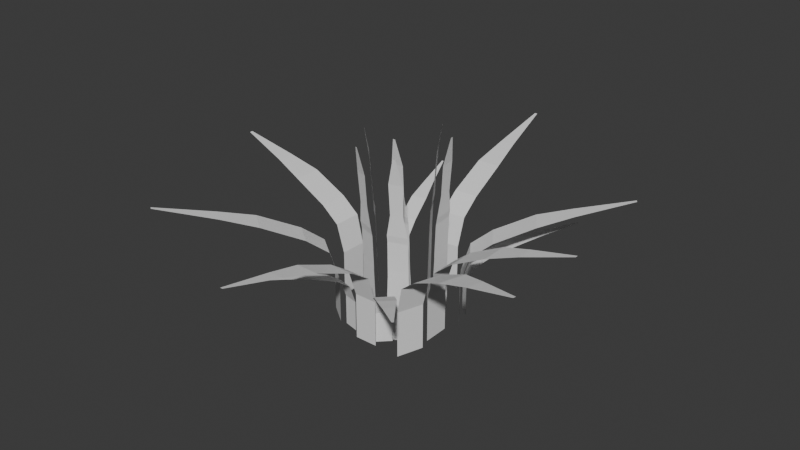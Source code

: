 # Source: Gras_2.blend  (saved by Blender 5.2.45; exported with 4.5.12 LTS)
import bpy
from mathutils import Matrix  # noqa: F401  (used for matrix-valued properties, if any)

bpy.ops.wm.read_factory_settings(use_empty=True)
scene = bpy.context.scene
scene.name = 'Scene'

# ---- collections
col_collection = bpy.data.collections.new('Collection'); scene.collection.children.link(col_collection)

# ---- world
world_world = bpy.data.worlds.new('World'); scene.world = world_world
world_world.use_nodes = True; world_world.node_tree.nodes.clear()
_N = world_world.node_tree.nodes; _L = world_world.node_tree.links
n0 = _N.new('ShaderNodeOutputWorld'); n0.name = 'World Output'; n0.location = (200, 100)
n1 = _N.new('ShaderNodeBackground'); n1.name = 'Background'; n1.location = (-200, 100)
n1.inputs[0].default_value = (0.05088, 0.05088, 0.05088, 1.0)
_L.new(n1.outputs[0], n0.inputs[0])
n0.is_active_output = True
world_world.color = (0.05088, 0.05088, 0.05088)
world_world.sun_shadow_jitter_overblur = 0.0

# ---- meshes
me_x = bpy.data.meshes.new('平面')
me_x.from_pydata([(-0.5077, -0.7713, 5.465e-17), (0.5077, -0.7713, 5.465e-17), (-0.05817, 0.5662, -0.04888), (0.05817, 0.5662, -0.04888), (-0.3264, 0.4244, -0.03171), (0.3264, 0.4244, -0.03171), (-0.5077, -0.2996, 5.465e-17), (0.5077, -0.2996, 5.465e-17), (0.5398, 0.1423, -0.009031), (-0.5398, 0.1423, -0.009031), (0.5149, 0.3231, -0.02121), (-0.5149, 0.3231, -0.02121), (-0.5398, -0.009621, -0.002661), (0.5398, -0.009621, -0.002661), (-0.5077, -0.5354, 5.465e-17), (0.5077, -0.5354, 5.465e-17), (0.5077, -0.4175, 5.465e-17), (-0.5077, -0.4175, 5.465e-17), (-0.5077, -0.6534, 5.465e-17), (0.5077, -0.6534, 5.465e-17)], [], [(4, 5, 3, 2), (11, 10, 5, 4), (17, 16, 7, 6), (12, 13, 8, 9), (9, 8, 10, 11), (6, 7, 13, 12), (18, 19, 15, 14), (14, 15, 16, 17), (0, 1, 19, 18)])
_uv = me_x.uv_layers.new(name='UVマップ')
_uv.uv.foreach_set('vector', [0.0, 0.9291, 1.0, 0.9291, 1.0, 1.0, 0.0, 1.0, 0.0, 0.813, 1.0, 0.813, 1.0, 0.9291, 0.0, 0.9291, 0.0, 0.3484, 1.0, 0.3484, 1.0, 0.4646, 0.0, 0.4646, 0.0, 0.5807, 1.0, 0.5807, 1.0, 0.6968, 0.0, 0.6968, 0.0, 0.6968, 1.0, 0.6968, 1.0, 0.813, 0.0, 0.813, 0.0, 0.4646, 1.0, 0.4646, 1.0, 0.5807, 0.0, 0.5807, 0.0, 0.1161, 1.0, 0.1161, 1.0, 0.2323, 0.0, 0.2323, 0.0, 0.2323, 1.0, 0.2323, 1.0, 0.3484, 0.0, 0.3484, 0.0, 0.0, 1.0, 0.0, 1.0, 0.1161, 0.0, 0.1161])
me_x.update()
me_001 = bpy.data.meshes.new('平面.001')
me_001.from_pydata([(-0.2067, -0.7014, 2.209e-09), (0.2067, -0.7014, 2.209e-09), (-0.02148, 0.5662, -0.003482), (0.02148, 0.5662, -0.003482), (-0.1157, 0.3917, -0.002178), (0.1157, 0.3917, -0.002178), (-0.1724, -0.2052, -0.0003313), (0.1724, -0.2052, -0.0003313), (0.1685, 0.04227, -0.001068), (-0.1685, 0.04227, -0.001068), (0.1048, 0.1847, -0.001494), (-0.1048, 0.1847, -0.001494), (-0.1685, -0.00513, -0.0006624), (0.1685, -0.00513, -0.0006624), (-0.2067, -0.6054, 2.209e-09), (0.2067, -0.6054, 2.209e-09), (0.1724, -0.2453, -0.0003313), (-0.1724, -0.2453, -0.0003313), (-0.2067, -0.6534, 2.209e-09), (0.2067, -0.6534, 2.209e-09)], [], [(4, 5, 3, 2), (11, 10, 5, 4), (17, 16, 7, 6), (12, 13, 8, 9), (9, 8, 10, 11), (6, 7, 13, 12), (18, 19, 15, 14), (14, 15, 16, 17), (0, 1, 19, 18)])
_uv = me_001.uv_layers.new(name='UVマップ')
_uv.uv.foreach_set('vector', [0.0, 0.9291, 1.0, 0.9291, 1.0, 1.0, 0.0, 1.0, 0.0, 0.813, 1.0, 0.813, 1.0, 0.9291, 0.0, 0.9291, 0.0, 0.3484, 1.0, 0.3484, 1.0, 0.4646, 0.0, 0.4646, 0.0, 0.5807, 1.0, 0.5807, 1.0, 0.6968, 0.0, 0.6968, 0.0, 0.6968, 1.0, 0.6968, 1.0, 0.813, 0.0, 0.813, 0.0, 0.4646, 1.0, 0.4646, 1.0, 0.5807, 0.0, 0.5807, 0.0, 0.1161, 1.0, 0.1161, 1.0, 0.2323, 0.0, 0.2323, 0.0, 0.2323, 1.0, 0.2323, 1.0, 0.3484, 0.0, 0.3484, 0.0, 0.0, 1.0, 0.0, 1.0, 0.1161, 0.0, 0.1161])
me_001.update()
me_002 = bpy.data.meshes.new('平面.002')
me_002.from_pydata([(-0.5077, -0.7713, 5.465e-17), (0.5077, -0.7713, 5.465e-17), (-0.05817, 0.5662, -0.04888), (0.05817, 0.5662, -0.04888), (-0.3264, 0.4244, -0.03171), (0.3264, 0.4244, -0.03171), (-0.5077, -0.2996, 5.465e-17), (0.5077, -0.2996, 5.465e-17), (0.5398, 0.1423, -0.009031), (-0.5398, 0.1423, -0.009031), (0.5149, 0.3231, -0.02121), (-0.5149, 0.3231, -0.02121), (-0.5398, -0.009621, -0.002661), (0.5398, -0.009621, -0.002661), (-0.5077, -0.5354, 5.465e-17), (0.5077, -0.5354, 5.465e-17), (0.5077, -0.4175, 5.465e-17), (-0.5077, -0.4175, 5.465e-17), (-0.5077, -0.6534, 5.465e-17), (0.5077, -0.6534, 5.465e-17)], [], [(4, 5, 3, 2), (11, 10, 5, 4), (17, 16, 7, 6), (12, 13, 8, 9), (9, 8, 10, 11), (6, 7, 13, 12), (18, 19, 15, 14), (14, 15, 16, 17), (0, 1, 19, 18)])
_uv = me_002.uv_layers.new(name='UVマップ')
_uv.uv.foreach_set('vector', [0.0, 0.9291, 1.0, 0.9291, 1.0, 1.0, 0.0, 1.0, 0.0, 0.813, 1.0, 0.813, 1.0, 0.9291, 0.0, 0.9291, 0.0, 0.3484, 1.0, 0.3484, 1.0, 0.4646, 0.0, 0.4646, 0.0, 0.5807, 1.0, 0.5807, 1.0, 0.6968, 0.0, 0.6968, 0.0, 0.6968, 1.0, 0.6968, 1.0, 0.813, 0.0, 0.813, 0.0, 0.4646, 1.0, 0.4646, 1.0, 0.5807, 0.0, 0.5807, 0.0, 0.1161, 1.0, 0.1161, 1.0, 0.2323, 0.0, 0.2323, 0.0, 0.2323, 1.0, 0.2323, 1.0, 0.3484, 0.0, 0.3484, 0.0, 0.0, 1.0, 0.0, 1.0, 0.1161, 0.0, 0.1161])
me_002.update()
me_003 = bpy.data.meshes.new('平面.003')
me_003.from_pydata([(-0.5077, -0.7713, 5.465e-17), (0.5077, -0.7713, 5.465e-17), (-0.05817, 0.5662, -0.04888), (0.05817, 0.5662, -0.04888), (-0.3264, 0.4244, -0.03171), (0.3264, 0.4244, -0.03171), (-0.5077, -0.2996, 5.465e-17), (0.5077, -0.2996, 5.465e-17), (0.5398, 0.1423, -0.009031), (-0.5398, 0.1423, -0.009031), (0.5149, 0.3231, -0.02121), (-0.5149, 0.3231, -0.02121), (-0.5398, -0.009621, -0.002661), (0.5398, -0.009621, -0.002661), (-0.5077, -0.5354, 5.465e-17), (0.5077, -0.5354, 5.465e-17), (0.5077, -0.4175, 5.465e-17), (-0.5077, -0.4175, 5.465e-17), (-0.5077, -0.6534, 5.465e-17), (0.5077, -0.6534, 5.465e-17)], [], [(4, 5, 3, 2), (11, 10, 5, 4), (17, 16, 7, 6), (12, 13, 8, 9), (9, 8, 10, 11), (6, 7, 13, 12), (18, 19, 15, 14), (14, 15, 16, 17), (0, 1, 19, 18)])
_uv = me_003.uv_layers.new(name='UVマップ')
_uv.uv.foreach_set('vector', [0.0, 0.9291, 1.0, 0.9291, 1.0, 1.0, 0.0, 1.0, 0.0, 0.813, 1.0, 0.813, 1.0, 0.9291, 0.0, 0.9291, 0.0, 0.3484, 1.0, 0.3484, 1.0, 0.4646, 0.0, 0.4646, 0.0, 0.5807, 1.0, 0.5807, 1.0, 0.6968, 0.0, 0.6968, 0.0, 0.6968, 1.0, 0.6968, 1.0, 0.813, 0.0, 0.813, 0.0, 0.4646, 1.0, 0.4646, 1.0, 0.5807, 0.0, 0.5807, 0.0, 0.1161, 1.0, 0.1161, 1.0, 0.2323, 0.0, 0.2323, 0.0, 0.2323, 1.0, 0.2323, 1.0, 0.3484, 0.0, 0.3484, 0.0, 0.0, 1.0, 0.0, 1.0, 0.1161, 0.0, 0.1161])
me_003.update()
me_004 = bpy.data.meshes.new('平面.004')
me_004.from_pydata([(-0.5077, -0.7713, 5.465e-17), (0.5077, -0.7713, 5.465e-17), (-0.05817, 0.5662, -0.04888), (0.05817, 0.5662, -0.04888), (-0.3264, 0.4244, -0.03171), (0.3264, 0.4244, -0.03171), (-0.5077, -0.2996, 5.465e-17), (0.5077, -0.2996, 5.465e-17), (0.5398, 0.1423, -0.009031), (-0.5398, 0.1423, -0.009031), (0.5149, 0.3231, -0.02121), (-0.5149, 0.3231, -0.02121), (-0.5398, -0.009621, -0.002661), (0.5398, -0.009621, -0.002661), (-0.5077, -0.5354, 5.465e-17), (0.5077, -0.5354, 5.465e-17), (0.5077, -0.4175, 5.465e-17), (-0.5077, -0.4175, 5.465e-17), (-0.5077, -0.6534, 5.465e-17), (0.5077, -0.6534, 5.465e-17)], [], [(4, 5, 3, 2), (11, 10, 5, 4), (17, 16, 7, 6), (12, 13, 8, 9), (9, 8, 10, 11), (6, 7, 13, 12), (18, 19, 15, 14), (14, 15, 16, 17), (0, 1, 19, 18)])
_uv = me_004.uv_layers.new(name='UVマップ')
_uv.uv.foreach_set('vector', [0.0, 0.9291, 1.0, 0.9291, 1.0, 1.0, 0.0, 1.0, 0.0, 0.813, 1.0, 0.813, 1.0, 0.9291, 0.0, 0.9291, 0.0, 0.3484, 1.0, 0.3484, 1.0, 0.4646, 0.0, 0.4646, 0.0, 0.5807, 1.0, 0.5807, 1.0, 0.6968, 0.0, 0.6968, 0.0, 0.6968, 1.0, 0.6968, 1.0, 0.813, 0.0, 0.813, 0.0, 0.4646, 1.0, 0.4646, 1.0, 0.5807, 0.0, 0.5807, 0.0, 0.1161, 1.0, 0.1161, 1.0, 0.2323, 0.0, 0.2323, 0.0, 0.2323, 1.0, 0.2323, 1.0, 0.3484, 0.0, 0.3484, 0.0, 0.0, 1.0, 0.0, 1.0, 0.1161, 0.0, 0.1161])
me_004.update()
me_005 = bpy.data.meshes.new('平面.005')
me_005.from_pydata([(-0.5077, -0.7713, 5.465e-17), (0.5077, -0.7713, 5.465e-17), (-0.05817, 0.5662, -0.04888), (0.05817, 0.5662, -0.04888), (-0.3264, 0.4244, -0.03171), (0.3264, 0.4244, -0.03171), (-0.5077, -0.2996, 5.465e-17), (0.5077, -0.2996, 5.465e-17), (0.5398, 0.1423, -0.009031), (-0.5398, 0.1423, -0.009031), (0.5149, 0.3231, -0.02121), (-0.5149, 0.3231, -0.02121), (-0.5398, -0.009621, -0.002661), (0.5398, -0.009621, -0.002661), (-0.5077, -0.5354, 5.465e-17), (0.5077, -0.5354, 5.465e-17), (0.5077, -0.4175, 5.465e-17), (-0.5077, -0.4175, 5.465e-17), (-0.5077, -0.6534, 5.465e-17), (0.5077, -0.6534, 5.465e-17)], [], [(4, 5, 3, 2), (11, 10, 5, 4), (17, 16, 7, 6), (12, 13, 8, 9), (9, 8, 10, 11), (6, 7, 13, 12), (18, 19, 15, 14), (14, 15, 16, 17), (0, 1, 19, 18)])
_uv = me_005.uv_layers.new(name='UVマップ')
_uv.uv.foreach_set('vector', [0.0, 0.9291, 1.0, 0.9291, 1.0, 1.0, 0.0, 1.0, 0.0, 0.813, 1.0, 0.813, 1.0, 0.9291, 0.0, 0.9291, 0.0, 0.3484, 1.0, 0.3484, 1.0, 0.4646, 0.0, 0.4646, 0.0, 0.5807, 1.0, 0.5807, 1.0, 0.6968, 0.0, 0.6968, 0.0, 0.6968, 1.0, 0.6968, 1.0, 0.813, 0.0, 0.813, 0.0, 0.4646, 1.0, 0.4646, 1.0, 0.5807, 0.0, 0.5807, 0.0, 0.1161, 1.0, 0.1161, 1.0, 0.2323, 0.0, 0.2323, 0.0, 0.2323, 1.0, 0.2323, 1.0, 0.3484, 0.0, 0.3484, 0.0, 0.0, 1.0, 0.0, 1.0, 0.1161, 0.0, 0.1161])
me_005.update()
me_006 = bpy.data.meshes.new('平面.006')
me_006.from_pydata([(-0.5077, -0.7713, 5.465e-17), (0.5077, -0.7713, 5.465e-17), (-0.05817, 0.5662, -0.04888), (0.05817, 0.5662, -0.04888), (-0.3264, 0.4244, -0.03171), (0.3264, 0.4244, -0.03171), (-0.5077, -0.2996, 5.465e-17), (0.5077, -0.2996, 5.465e-17), (0.5398, 0.1423, -0.009031), (-0.5398, 0.1423, -0.009031), (0.5149, 0.3231, -0.02121), (-0.5149, 0.3231, -0.02121), (-0.5398, -0.009621, -0.002661), (0.5398, -0.009621, -0.002661), (-0.5077, -0.5354, 5.465e-17), (0.5077, -0.5354, 5.465e-17), (0.5077, -0.4175, 5.465e-17), (-0.5077, -0.4175, 5.465e-17), (-0.5077, -0.6534, 5.465e-17), (0.5077, -0.6534, 5.465e-17)], [], [(4, 5, 3, 2), (11, 10, 5, 4), (17, 16, 7, 6), (12, 13, 8, 9), (9, 8, 10, 11), (6, 7, 13, 12), (18, 19, 15, 14), (14, 15, 16, 17), (0, 1, 19, 18)])
_uv = me_006.uv_layers.new(name='UVマップ')
_uv.uv.foreach_set('vector', [0.0, 0.9291, 1.0, 0.9291, 1.0, 1.0, 0.0, 1.0, 0.0, 0.813, 1.0, 0.813, 1.0, 0.9291, 0.0, 0.9291, 0.0, 0.3484, 1.0, 0.3484, 1.0, 0.4646, 0.0, 0.4646, 0.0, 0.5807, 1.0, 0.5807, 1.0, 0.6968, 0.0, 0.6968, 0.0, 0.6968, 1.0, 0.6968, 1.0, 0.813, 0.0, 0.813, 0.0, 0.4646, 1.0, 0.4646, 1.0, 0.5807, 0.0, 0.5807, 0.0, 0.1161, 1.0, 0.1161, 1.0, 0.2323, 0.0, 0.2323, 0.0, 0.2323, 1.0, 0.2323, 1.0, 0.3484, 0.0, 0.3484, 0.0, 0.0, 1.0, 0.0, 1.0, 0.1161, 0.0, 0.1161])
me_006.update()
me_007 = bpy.data.meshes.new('平面.007')
me_007.from_pydata([(-0.5077, -0.7713, 5.465e-17), (0.5077, -0.7713, 5.465e-17), (-0.05817, 0.5662, -0.04888), (0.05817, 0.5662, -0.04888), (-0.3264, 0.4244, -0.03171), (0.3264, 0.4244, -0.03171), (-0.5077, -0.2996, 5.465e-17), (0.5077, -0.2996, 5.465e-17), (0.5398, 0.1423, -0.009031), (-0.5398, 0.1423, -0.009031), (0.5149, 0.3231, -0.02121), (-0.5149, 0.3231, -0.02121), (-0.5398, -0.009621, -0.002661), (0.5398, -0.009621, -0.002661), (-0.5077, -0.5354, 5.465e-17), (0.5077, -0.5354, 5.465e-17), (0.5077, -0.4175, 5.465e-17), (-0.5077, -0.4175, 5.465e-17), (-0.5077, -0.6534, 5.465e-17), (0.5077, -0.6534, 5.465e-17)], [], [(4, 5, 3, 2), (11, 10, 5, 4), (17, 16, 7, 6), (12, 13, 8, 9), (9, 8, 10, 11), (6, 7, 13, 12), (18, 19, 15, 14), (14, 15, 16, 17), (0, 1, 19, 18)])
_uv = me_007.uv_layers.new(name='UVマップ')
_uv.uv.foreach_set('vector', [0.0, 0.9291, 1.0, 0.9291, 1.0, 1.0, 0.0, 1.0, 0.0, 0.813, 1.0, 0.813, 1.0, 0.9291, 0.0, 0.9291, 0.0, 0.3484, 1.0, 0.3484, 1.0, 0.4646, 0.0, 0.4646, 0.0, 0.5807, 1.0, 0.5807, 1.0, 0.6968, 0.0, 0.6968, 0.0, 0.6968, 1.0, 0.6968, 1.0, 0.813, 0.0, 0.813, 0.0, 0.4646, 1.0, 0.4646, 1.0, 0.5807, 0.0, 0.5807, 0.0, 0.1161, 1.0, 0.1161, 1.0, 0.2323, 0.0, 0.2323, 0.0, 0.2323, 1.0, 0.2323, 1.0, 0.3484, 0.0, 0.3484, 0.0, 0.0, 1.0, 0.0, 1.0, 0.1161, 0.0, 0.1161])
me_007.update()
me_008 = bpy.data.meshes.new('平面.008')
me_008.from_pydata([(-0.5077, -0.7713, 5.465e-17), (0.5077, -0.7713, 5.465e-17), (-0.05817, 0.5662, -0.04888), (0.05817, 0.5662, -0.04888), (-0.3264, 0.4244, -0.03171), (0.3264, 0.4244, -0.03171), (-0.5077, -0.2996, 5.465e-17), (0.5077, -0.2996, 5.465e-17), (0.5398, 0.1423, -0.009031), (-0.5398, 0.1423, -0.009031), (0.5149, 0.3231, -0.02121), (-0.5149, 0.3231, -0.02121), (-0.5398, -0.009621, -0.002661), (0.5398, -0.009621, -0.002661), (-0.5077, -0.5354, 5.465e-17), (0.5077, -0.5354, 5.465e-17), (0.5077, -0.4175, 5.465e-17), (-0.5077, -0.4175, 5.465e-17), (-0.5077, -0.6534, 5.465e-17), (0.5077, -0.6534, 5.465e-17)], [], [(4, 5, 3, 2), (11, 10, 5, 4), (17, 16, 7, 6), (12, 13, 8, 9), (9, 8, 10, 11), (6, 7, 13, 12), (18, 19, 15, 14), (14, 15, 16, 17), (0, 1, 19, 18)])
_uv = me_008.uv_layers.new(name='UVマップ')
_uv.uv.foreach_set('vector', [0.0, 0.9291, 1.0, 0.9291, 1.0, 1.0, 0.0, 1.0, 0.0, 0.813, 1.0, 0.813, 1.0, 0.9291, 0.0, 0.9291, 0.0, 0.3484, 1.0, 0.3484, 1.0, 0.4646, 0.0, 0.4646, 0.0, 0.5807, 1.0, 0.5807, 1.0, 0.6968, 0.0, 0.6968, 0.0, 0.6968, 1.0, 0.6968, 1.0, 0.813, 0.0, 0.813, 0.0, 0.4646, 1.0, 0.4646, 1.0, 0.5807, 0.0, 0.5807, 0.0, 0.1161, 1.0, 0.1161, 1.0, 0.2323, 0.0, 0.2323, 0.0, 0.2323, 1.0, 0.2323, 1.0, 0.3484, 0.0, 0.3484, 0.0, 0.0, 1.0, 0.0, 1.0, 0.1161, 0.0, 0.1161])
me_008.update()
me_009 = bpy.data.meshes.new('平面.009')
me_009.from_pydata([(-0.5077, -0.7713, 5.465e-17), (0.5077, -0.7713, 5.465e-17), (-0.05817, 0.5662, -0.04888), (0.05817, 0.5662, -0.04888), (-0.3264, 0.4244, -0.03171), (0.3264, 0.4244, -0.03171), (-0.5077, -0.2996, 5.465e-17), (0.5077, -0.2996, 5.465e-17), (0.5398, 0.1423, -0.009031), (-0.5398, 0.1423, -0.009031), (0.5149, 0.3231, -0.02121), (-0.5149, 0.3231, -0.02121), (-0.5398, -0.009621, -0.002661), (0.5398, -0.009621, -0.002661), (-0.5077, -0.5354, 5.465e-17), (0.5077, -0.5354, 5.465e-17), (0.5077, -0.4175, 5.465e-17), (-0.5077, -0.4175, 5.465e-17), (-0.5077, -0.6534, 5.465e-17), (0.5077, -0.6534, 5.465e-17)], [], [(4, 5, 3, 2), (11, 10, 5, 4), (17, 16, 7, 6), (12, 13, 8, 9), (9, 8, 10, 11), (6, 7, 13, 12), (18, 19, 15, 14), (14, 15, 16, 17), (0, 1, 19, 18)])
_uv = me_009.uv_layers.new(name='UVマップ')
_uv.uv.foreach_set('vector', [0.0, 0.9291, 1.0, 0.9291, 1.0, 1.0, 0.0, 1.0, 0.0, 0.813, 1.0, 0.813, 1.0, 0.9291, 0.0, 0.9291, 0.0, 0.3484, 1.0, 0.3484, 1.0, 0.4646, 0.0, 0.4646, 0.0, 0.5807, 1.0, 0.5807, 1.0, 0.6968, 0.0, 0.6968, 0.0, 0.6968, 1.0, 0.6968, 1.0, 0.813, 0.0, 0.813, 0.0, 0.4646, 1.0, 0.4646, 1.0, 0.5807, 0.0, 0.5807, 0.0, 0.1161, 1.0, 0.1161, 1.0, 0.2323, 0.0, 0.2323, 0.0, 0.2323, 1.0, 0.2323, 1.0, 0.3484, 0.0, 0.3484, 0.0, 0.0, 1.0, 0.0, 1.0, 0.1161, 0.0, 0.1161])
me_009.update()
me_010 = bpy.data.meshes.new('平面.010')
me_010.from_pydata([(-0.5077, -0.7713, 5.465e-17), (0.5077, -0.7713, 5.465e-17), (-0.05817, 0.5662, -0.04888), (0.05817, 0.5662, -0.04888), (-0.3264, 0.4244, -0.03171), (0.3264, 0.4244, -0.03171), (-0.5077, -0.2996, 5.465e-17), (0.5077, -0.2996, 5.465e-17), (0.5398, 0.1423, -0.009031), (-0.5398, 0.1423, -0.009031), (0.5149, 0.3231, -0.02121), (-0.5149, 0.3231, -0.02121), (-0.5398, -0.009621, -0.002661), (0.5398, -0.009621, -0.002661), (-0.5077, -0.5354, 5.465e-17), (0.5077, -0.5354, 5.465e-17), (0.5077, -0.4175, 5.465e-17), (-0.5077, -0.4175, 5.465e-17), (-0.5077, -0.6534, 5.465e-17), (0.5077, -0.6534, 5.465e-17)], [], [(4, 5, 3, 2), (11, 10, 5, 4), (17, 16, 7, 6), (12, 13, 8, 9), (9, 8, 10, 11), (6, 7, 13, 12), (18, 19, 15, 14), (14, 15, 16, 17), (0, 1, 19, 18)])
_uv = me_010.uv_layers.new(name='UVマップ')
_uv.uv.foreach_set('vector', [0.0, 0.9291, 1.0, 0.9291, 1.0, 1.0, 0.0, 1.0, 0.0, 0.813, 1.0, 0.813, 1.0, 0.9291, 0.0, 0.9291, 0.0, 0.3484, 1.0, 0.3484, 1.0, 0.4646, 0.0, 0.4646, 0.0, 0.5807, 1.0, 0.5807, 1.0, 0.6968, 0.0, 0.6968, 0.0, 0.6968, 1.0, 0.6968, 1.0, 0.813, 0.0, 0.813, 0.0, 0.4646, 1.0, 0.4646, 1.0, 0.5807, 0.0, 0.5807, 0.0, 0.1161, 1.0, 0.1161, 1.0, 0.2323, 0.0, 0.2323, 0.0, 0.2323, 1.0, 0.2323, 1.0, 0.3484, 0.0, 0.3484, 0.0, 0.0, 1.0, 0.0, 1.0, 0.1161, 0.0, 0.1161])
me_010.update()
me_011 = bpy.data.meshes.new('平面.011')
me_011.from_pydata([(-0.5077, -0.7713, 5.465e-17), (0.5077, -0.7713, 5.465e-17), (-0.05817, 0.5662, -0.04888), (0.05817, 0.5662, -0.04888), (-0.3264, 0.4244, -0.03171), (0.3264, 0.4244, -0.03171), (-0.5077, -0.2996, 5.465e-17), (0.5077, -0.2996, 5.465e-17), (0.5398, 0.1423, -0.009031), (-0.5398, 0.1423, -0.009031), (0.5149, 0.3231, -0.02121), (-0.5149, 0.3231, -0.02121), (-0.5398, -0.009621, -0.002661), (0.5398, -0.009621, -0.002661), (-0.5077, -0.5354, 5.465e-17), (0.5077, -0.5354, 5.465e-17), (0.5077, -0.4175, 5.465e-17), (-0.5077, -0.4175, 5.465e-17), (-0.5077, -0.6534, 5.465e-17), (0.5077, -0.6534, 5.465e-17)], [], [(4, 5, 3, 2), (11, 10, 5, 4), (17, 16, 7, 6), (12, 13, 8, 9), (9, 8, 10, 11), (6, 7, 13, 12), (18, 19, 15, 14), (14, 15, 16, 17), (0, 1, 19, 18)])
_uv = me_011.uv_layers.new(name='UVマップ')
_uv.uv.foreach_set('vector', [0.0, 0.9291, 1.0, 0.9291, 1.0, 1.0, 0.0, 1.0, 0.0, 0.813, 1.0, 0.813, 1.0, 0.9291, 0.0, 0.9291, 0.0, 0.3484, 1.0, 0.3484, 1.0, 0.4646, 0.0, 0.4646, 0.0, 0.5807, 1.0, 0.5807, 1.0, 0.6968, 0.0, 0.6968, 0.0, 0.6968, 1.0, 0.6968, 1.0, 0.813, 0.0, 0.813, 0.0, 0.4646, 1.0, 0.4646, 1.0, 0.5807, 0.0, 0.5807, 0.0, 0.1161, 1.0, 0.1161, 1.0, 0.2323, 0.0, 0.2323, 0.0, 0.2323, 1.0, 0.2323, 1.0, 0.3484, 0.0, 0.3484, 0.0, 0.0, 1.0, 0.0, 1.0, 0.1161, 0.0, 0.1161])
me_011.update()
me_012 = bpy.data.meshes.new('平面.012')
me_012.from_pydata([(-0.2067, -0.7014, 2.209e-09), (0.2067, -0.7014, 2.209e-09), (-0.02148, 0.5662, -0.003482), (0.02148, 0.5662, -0.003482), (-0.1157, 0.3917, -0.002178), (0.1157, 0.3917, -0.002178), (-0.1724, -0.2052, -0.0003313), (0.1724, -0.2052, -0.0003313), (0.1685, 0.04227, -0.001068), (-0.1685, 0.04227, -0.001068), (0.1048, 0.1847, -0.001494), (-0.1048, 0.1847, -0.001494), (-0.1685, -0.00513, -0.0006624), (0.1685, -0.00513, -0.0006624), (-0.2067, -0.6054, 2.209e-09), (0.2067, -0.6054, 2.209e-09), (0.1724, -0.2453, -0.0003313), (-0.1724, -0.2453, -0.0003313), (-0.2067, -0.6534, 2.209e-09), (0.2067, -0.6534, 2.209e-09)], [], [(4, 5, 3, 2), (11, 10, 5, 4), (17, 16, 7, 6), (12, 13, 8, 9), (9, 8, 10, 11), (6, 7, 13, 12), (18, 19, 15, 14), (14, 15, 16, 17), (0, 1, 19, 18)])
_uv = me_012.uv_layers.new(name='UVマップ')
_uv.uv.foreach_set('vector', [0.0, 0.9291, 1.0, 0.9291, 1.0, 1.0, 0.0, 1.0, 0.0, 0.813, 1.0, 0.813, 1.0, 0.9291, 0.0, 0.9291, 0.0, 0.3484, 1.0, 0.3484, 1.0, 0.4646, 0.0, 0.4646, 0.0, 0.5807, 1.0, 0.5807, 1.0, 0.6968, 0.0, 0.6968, 0.0, 0.6968, 1.0, 0.6968, 1.0, 0.813, 0.0, 0.813, 0.0, 0.4646, 1.0, 0.4646, 1.0, 0.5807, 0.0, 0.5807, 0.0, 0.1161, 1.0, 0.1161, 1.0, 0.2323, 0.0, 0.2323, 0.0, 0.2323, 1.0, 0.2323, 1.0, 0.3484, 0.0, 0.3484, 0.0, 0.0, 1.0, 0.0, 1.0, 0.1161, 0.0, 0.1161])
me_012.update()
me_013 = bpy.data.meshes.new('平面.013')
me_013.from_pydata([(-0.2067, -0.7014, 2.209e-09), (0.2067, -0.7014, 2.209e-09), (-0.02148, 0.5662, -0.003482), (0.02148, 0.5662, -0.003482), (-0.1157, 0.3917, -0.002178), (0.1157, 0.3917, -0.002178), (-0.1724, -0.2052, -0.0003313), (0.1724, -0.2052, -0.0003313), (0.1685, 0.04227, -0.001068), (-0.1685, 0.04227, -0.001068), (0.1048, 0.1847, -0.001494), (-0.1048, 0.1847, -0.001494), (-0.1685, -0.00513, -0.0006624), (0.1685, -0.00513, -0.0006624), (-0.2067, -0.6054, 2.209e-09), (0.2067, -0.6054, 2.209e-09), (0.1724, -0.2453, -0.0003313), (-0.1724, -0.2453, -0.0003313), (-0.2067, -0.6534, 2.209e-09), (0.2067, -0.6534, 2.209e-09)], [], [(4, 5, 3, 2), (11, 10, 5, 4), (17, 16, 7, 6), (12, 13, 8, 9), (9, 8, 10, 11), (6, 7, 13, 12), (18, 19, 15, 14), (14, 15, 16, 17), (0, 1, 19, 18)])
_uv = me_013.uv_layers.new(name='UVマップ')
_uv.uv.foreach_set('vector', [0.0, 0.9291, 1.0, 0.9291, 1.0, 1.0, 0.0, 1.0, 0.0, 0.813, 1.0, 0.813, 1.0, 0.9291, 0.0, 0.9291, 0.0, 0.3484, 1.0, 0.3484, 1.0, 0.4646, 0.0, 0.4646, 0.0, 0.5807, 1.0, 0.5807, 1.0, 0.6968, 0.0, 0.6968, 0.0, 0.6968, 1.0, 0.6968, 1.0, 0.813, 0.0, 0.813, 0.0, 0.4646, 1.0, 0.4646, 1.0, 0.5807, 0.0, 0.5807, 0.0, 0.1161, 1.0, 0.1161, 1.0, 0.2323, 0.0, 0.2323, 0.0, 0.2323, 1.0, 0.2323, 1.0, 0.3484, 0.0, 0.3484, 0.0, 0.0, 1.0, 0.0, 1.0, 0.1161, 0.0, 0.1161])
me_013.update()
me_014 = bpy.data.meshes.new('平面.014')
me_014.from_pydata([(-0.2067, -0.7014, 2.209e-09), (0.2067, -0.7014, 2.209e-09), (-0.02148, 0.5662, -0.003482), (0.02148, 0.5662, -0.003482), (-0.1157, 0.3917, -0.002178), (0.1157, 0.3917, -0.002178), (-0.1724, -0.2052, -0.0003313), (0.1724, -0.2052, -0.0003313), (0.1685, 0.04227, -0.001068), (-0.1685, 0.04227, -0.001068), (0.1048, 0.1847, -0.001494), (-0.1048, 0.1847, -0.001494), (-0.1685, -0.00513, -0.0006624), (0.1685, -0.00513, -0.0006624), (-0.2067, -0.6054, 2.209e-09), (0.2067, -0.6054, 2.209e-09), (0.1724, -0.2453, -0.0003313), (-0.1724, -0.2453, -0.0003313), (-0.2067, -0.6534, 2.209e-09), (0.2067, -0.6534, 2.209e-09)], [], [(4, 5, 3, 2), (11, 10, 5, 4), (17, 16, 7, 6), (12, 13, 8, 9), (9, 8, 10, 11), (6, 7, 13, 12), (18, 19, 15, 14), (14, 15, 16, 17), (0, 1, 19, 18)])
_uv = me_014.uv_layers.new(name='UVマップ')
_uv.uv.foreach_set('vector', [0.0, 0.9291, 1.0, 0.9291, 1.0, 1.0, 0.0, 1.0, 0.0, 0.813, 1.0, 0.813, 1.0, 0.9291, 0.0, 0.9291, 0.0, 0.3484, 1.0, 0.3484, 1.0, 0.4646, 0.0, 0.4646, 0.0, 0.5807, 1.0, 0.5807, 1.0, 0.6968, 0.0, 0.6968, 0.0, 0.6968, 1.0, 0.6968, 1.0, 0.813, 0.0, 0.813, 0.0, 0.4646, 1.0, 0.4646, 1.0, 0.5807, 0.0, 0.5807, 0.0, 0.1161, 1.0, 0.1161, 1.0, 0.2323, 0.0, 0.2323, 0.0, 0.2323, 1.0, 0.2323, 1.0, 0.3484, 0.0, 0.3484, 0.0, 0.0, 1.0, 0.0, 1.0, 0.1161, 0.0, 0.1161])
me_014.update()
me_015 = bpy.data.meshes.new('平面.015')
me_015.from_pydata([(-0.2067, -0.7014, 2.209e-09), (0.2067, -0.7014, 2.209e-09), (-0.02148, 0.5662, -0.003482), (0.02148, 0.5662, -0.003482), (-0.1157, 0.3917, -0.002178), (0.1157, 0.3917, -0.002178), (-0.1724, -0.2052, -0.0003313), (0.1724, -0.2052, -0.0003313), (0.1685, 0.04227, -0.001068), (-0.1685, 0.04227, -0.001068), (0.1048, 0.1847, -0.001494), (-0.1048, 0.1847, -0.001494), (-0.1685, -0.00513, -0.0006624), (0.1685, -0.00513, -0.0006624), (-0.2067, -0.6054, 2.209e-09), (0.2067, -0.6054, 2.209e-09), (0.1724, -0.2453, -0.0003313), (-0.1724, -0.2453, -0.0003313), (-0.2067, -0.6534, 2.209e-09), (0.2067, -0.6534, 2.209e-09)], [], [(4, 5, 3, 2), (11, 10, 5, 4), (17, 16, 7, 6), (12, 13, 8, 9), (9, 8, 10, 11), (6, 7, 13, 12), (18, 19, 15, 14), (14, 15, 16, 17), (0, 1, 19, 18)])
_uv = me_015.uv_layers.new(name='UVマップ')
_uv.uv.foreach_set('vector', [0.0, 0.9291, 1.0, 0.9291, 1.0, 1.0, 0.0, 1.0, 0.0, 0.813, 1.0, 0.813, 1.0, 0.9291, 0.0, 0.9291, 0.0, 0.3484, 1.0, 0.3484, 1.0, 0.4646, 0.0, 0.4646, 0.0, 0.5807, 1.0, 0.5807, 1.0, 0.6968, 0.0, 0.6968, 0.0, 0.6968, 1.0, 0.6968, 1.0, 0.813, 0.0, 0.813, 0.0, 0.4646, 1.0, 0.4646, 1.0, 0.5807, 0.0, 0.5807, 0.0, 0.1161, 1.0, 0.1161, 1.0, 0.2323, 0.0, 0.2323, 0.0, 0.2323, 1.0, 0.2323, 1.0, 0.3484, 0.0, 0.3484, 0.0, 0.0, 1.0, 0.0, 1.0, 0.1161, 0.0, 0.1161])
me_015.update()
me_016 = bpy.data.meshes.new('平面.016')
me_016.from_pydata([(-0.2067, -0.7014, 2.209e-09), (0.2067, -0.7014, 2.209e-09), (-0.02148, 0.5662, -0.003482), (0.02148, 0.5662, -0.003482), (-0.1157, 0.3917, -0.002178), (0.1157, 0.3917, -0.002178), (-0.1724, -0.2052, -0.0003313), (0.1724, -0.2052, -0.0003313), (0.1685, 0.04227, -0.001068), (-0.1685, 0.04227, -0.001068), (0.1048, 0.1847, -0.001494), (-0.1048, 0.1847, -0.001494), (-0.1685, -0.00513, -0.0006624), (0.1685, -0.00513, -0.0006624), (-0.2067, -0.6054, 2.209e-09), (0.2067, -0.6054, 2.209e-09), (0.1724, -0.2453, -0.0003313), (-0.1724, -0.2453, -0.0003313), (-0.2067, -0.6534, 2.209e-09), (0.2067, -0.6534, 2.209e-09)], [], [(4, 5, 3, 2), (11, 10, 5, 4), (17, 16, 7, 6), (12, 13, 8, 9), (9, 8, 10, 11), (6, 7, 13, 12), (18, 19, 15, 14), (14, 15, 16, 17), (0, 1, 19, 18)])
_uv = me_016.uv_layers.new(name='UVマップ')
_uv.uv.foreach_set('vector', [0.0, 0.9291, 1.0, 0.9291, 1.0, 1.0, 0.0, 1.0, 0.0, 0.813, 1.0, 0.813, 1.0, 0.9291, 0.0, 0.9291, 0.0, 0.3484, 1.0, 0.3484, 1.0, 0.4646, 0.0, 0.4646, 0.0, 0.5807, 1.0, 0.5807, 1.0, 0.6968, 0.0, 0.6968, 0.0, 0.6968, 1.0, 0.6968, 1.0, 0.813, 0.0, 0.813, 0.0, 0.4646, 1.0, 0.4646, 1.0, 0.5807, 0.0, 0.5807, 0.0, 0.1161, 1.0, 0.1161, 1.0, 0.2323, 0.0, 0.2323, 0.0, 0.2323, 1.0, 0.2323, 1.0, 0.3484, 0.0, 0.3484, 0.0, 0.0, 1.0, 0.0, 1.0, 0.1161, 0.0, 0.1161])
me_016.update()

# ---- objects
ob_x = bpy.data.objects.new('平面', me_x)
ob_001 = bpy.data.objects.new('平面.001', me_001)
ob_002 = bpy.data.objects.new('平面.002', me_002)
ob_003 = bpy.data.objects.new('平面.003', me_003)
ob_004 = bpy.data.objects.new('平面.004', me_004)
ob_005 = bpy.data.objects.new('平面.005', me_005)
ob_006 = bpy.data.objects.new('平面.006', me_006)
ob_007 = bpy.data.objects.new('平面.007', me_007)
ob_008 = bpy.data.objects.new('平面.008', me_008)
ob_009 = bpy.data.objects.new('平面.009', me_009)
ob_010 = bpy.data.objects.new('平面.010', me_010)
ob_011 = bpy.data.objects.new('平面.011', me_011)
ob_012 = bpy.data.objects.new('平面.012', me_012)
ob_013 = bpy.data.objects.new('平面.013', me_013)
ob_014 = bpy.data.objects.new('平面.014', me_014)
ob_015 = bpy.data.objects.new('平面.015', me_015)
ob_016 = bpy.data.objects.new('平面.016', me_016)

# ---- transforms, parenting, visibility, modifiers, constraints
ob_x.location = (0.001937, -0.008821, 0.04052)
ob_x.rotation_euler = (1.571, 0.0, 0.0)
ob_x.scale = (-0.007715, 0.03338, -1.152)
ob_001.location = (-0.0002126, 0.01155, 0.04885)
ob_001.rotation_euler = (1.571, 0.0, 0.0)
ob_001.scale = (-0.0189, 0.05055, -1.152)
ob_002.location = (0.01639, -0.004737, 0.04052)
ob_002.rotation_euler = (1.571, 0.0, 1.257)
ob_002.scale = (-0.009107, 0.03338, -1.011)
ob_003.location = (-0.01452, -0.003727, 0.04164)
ob_003.rotation_euler = (1.571, 0.0, -0.6458)
ob_003.scale = (-0.008596, 0.03338, -1.134)
ob_004.location = (0.006025, -0.005411, 0.03179)
ob_004.rotation_euler = (1.571, 0.0, 0.7854)
ob_004.scale = (-0.005825, 0.02207, -0.7366)
ob_005.location = (-0.007411, -0.005411, 0.03179)
ob_005.rotation_euler = (1.571, 0.0, -0.2443)
ob_005.scale = (-0.005219, 0.02207, -0.7618)
ob_006.location = (0.01546, 0.02408, 0.03296)
ob_006.rotation_euler = (1.571, 0.0, 2.409)
ob_006.scale = (-0.005776, 0.02207, -0.7421)
ob_007.location = (-0.01535, 0.02818, 0.03179)
ob_007.rotation_euler = (1.571, 0.0, 3.403)
ob_007.scale = (-0.005235, 0.02207, -0.7618)
ob_008.location = (0.01639, 0.02033, 0.04052)
ob_008.rotation_euler = (1.571, 0.0, 2.182)
ob_008.scale = (-0.008993, 0.03338, -1.079)
ob_009.location = (-0.0003323, 0.03566, 0.04052)
ob_009.rotation_euler = (1.571, 0.0, 3.211)
ob_009.scale = (-0.007731, 0.03338, -1.152)
ob_010.location = (-0.02286, 0.0133, 0.04052)
ob_010.rotation_euler = (1.571, 0.0, 4.695)
ob_010.scale = (-0.00911, 0.03338, -0.9758)
ob_011.location = (0.01639, 0.008187, 0.04052)
ob_011.rotation_euler = (1.571, 0.0, 1.588)
ob_011.scale = (-0.00911, 0.03338, -0.9758)
ob_012.location = (-0.01058, 0.01155, 0.04885)
ob_012.rotation_euler = (1.571, 0.0, -0.8552)
ob_012.scale = (-0.02179, 0.05055, -1.101)
ob_013.location = (-0.0002126, 0.02528, 0.04885)
ob_013.rotation_euler = (1.571, 0.0, 2.112)
ob_013.scale = (-0.02215, 0.05055, -1.063)
ob_014.location = (0.008805, 0.01947, 0.04885)
ob_014.rotation_euler = (1.571, 0.0, 1.658)
ob_014.scale = (-0.02232, 0.05055, -0.9787)
ob_015.location = (0.008131, -0.000333, 0.04885)
ob_015.rotation_euler = (1.571, 0.0, 0.3491)
ob_015.scale = (-0.01974, 0.05055, -1.151)
ob_016.location = (-0.003656, -0.000333, 0.04885)
ob_016.rotation_euler = (1.571, 0.0, -0.3491)
ob_016.scale = (-0.01974, 0.05055, -1.151)

# ---- collection membership
col_collection.objects.link(ob_x)
col_collection.objects.link(ob_001)
col_collection.objects.link(ob_002)
col_collection.objects.link(ob_003)
col_collection.objects.link(ob_004)
col_collection.objects.link(ob_005)
col_collection.objects.link(ob_006)
col_collection.objects.link(ob_007)
col_collection.objects.link(ob_008)
col_collection.objects.link(ob_009)
col_collection.objects.link(ob_010)
col_collection.objects.link(ob_011)
col_collection.objects.link(ob_012)
col_collection.objects.link(ob_013)
col_collection.objects.link(ob_014)
col_collection.objects.link(ob_015)
col_collection.objects.link(ob_016)

# ---- scene / render settings (as saved in the file)
scene.frame_start = 1; scene.frame_end = 250; scene.frame_set(1)
scene.render.engine = 'BLENDER_EEVEE_NEXT'
scene.render.bake_bias = 0.0
scene.render.bake_samples = 0
scene.render.compositor_device = 'GPU'
scene.eevee.use_volume_custom_range = False
scene.eevee.fast_gi_thickness_near = 0.1
scene.eevee.fast_gi_thickness_far = 0.0
scene.eevee.ray_tracing_options.screen_trace_thickness = 0.1
bpy.context.view_layer.update()

# ---- added for rendering (the .blend has no active camera and no usable light): camera, sun
cam_auto = bpy.data.cameras.new('AutoCamera')
cam_auto.lens = 50.0
cam_auto.sensor_width = 36.0
cam_auto.clip_end = 1000.0
ob_auto_camera = bpy.data.objects.new('AutoCamera', cam_auto)
scene.collection.objects.link(ob_auto_camera)
ob_auto_camera.location = (0.198178, -0.227742, 0.206256)
ob_auto_camera.rotation_euler = (1.09748, -7.21219e-08, 0.694738)
scene.camera = ob_auto_camera
light_auto_sun = bpy.data.lights.new('AutoSun', 'SUN')
light_auto_sun.energy = 3.0
light_auto_sun.angle = 0.0523599
ob_auto_sun = bpy.data.objects.new('AutoSun', light_auto_sun)
scene.collection.objects.link(ob_auto_sun)
ob_auto_sun.rotation_euler = (0.872665, 0.174533, 0.523599)
bpy.context.view_layer.update()
